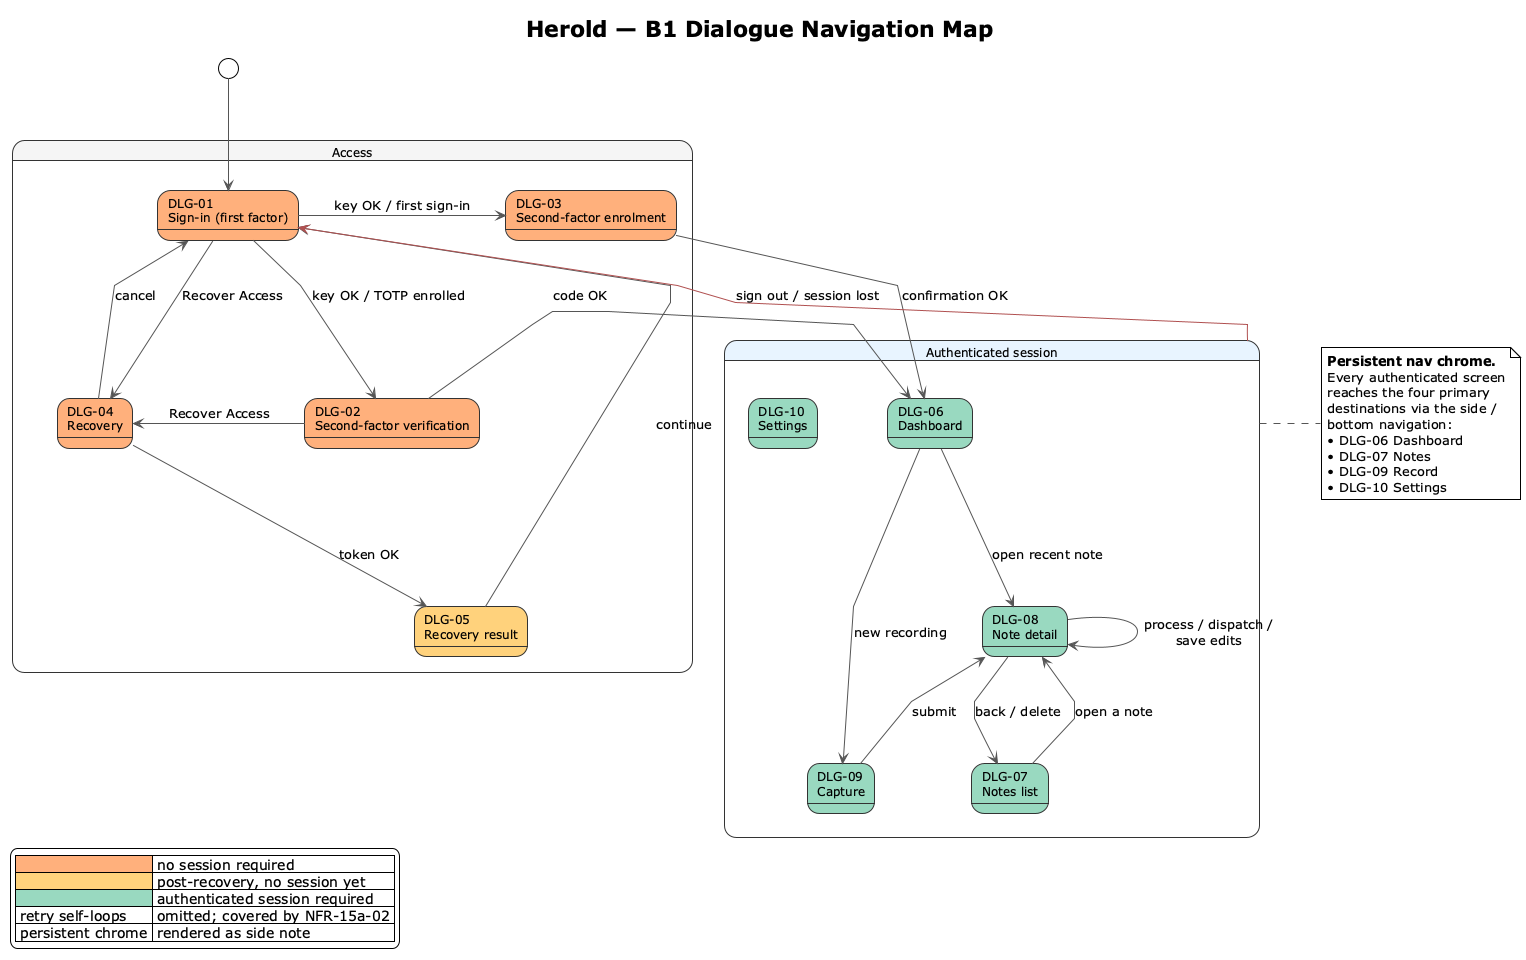

The diagram above was rendered by PlantUML. Its source (embedded in the PNG):
@startuml b1-navigation
!theme plain
skinparam shadowing false
skinparam linetype polyline
skinparam ArrowColor #555555
skinparam StateBorderColor #333333
skinparam StateBackgroundColor #F5F5F5
skinparam StateFontSize 12
skinparam nodesep 70
skinparam ranksep 90

title Herold — B1 Dialogue Navigation Map

' Per-dialogue fill colour encodes the authentication state, mirroring F2:
'   #FFB07C — reachable without an established session (DLG-01..DLG-04)
'   #FFD27C — mid-flow, post-recovery, no authenticated session yet (DLG-05)
'   #99D9C0 — requires an authenticated session (DLG-06..DLG-10)
'
' Self-loops for rate-limited retries on rejected input (DLG-01, DLG-02,
' DLG-03, DLG-04) are intentionally not drawn; they would clutter the map
' without changing the navigation topology and are governed by
' NFR-15a-02 *Login Rate Limiting and Lockout*.
'
' The persistent navigation chrome (side/bottom nav, reachable from every
' authenticated screen) is represented as a note rather than a fan-in /
' fan-out hub. Rendering every screen-to-chrome edge stacked the labels
' into a single region and obscured the actual workflow transitions.

[*] --> DLG01

state "Access" as ACCESS {

  state "DLG-01\nSign-in (first factor)"        as DLG01 #FFB07C
  state "DLG-02\nSecond-factor verification"    as DLG02 #FFB07C
  state "DLG-03\nSecond-factor enrolment"       as DLG03 #FFB07C
  state "DLG-04\nRecovery"                      as DLG04 #FFB07C
  state "DLG-05\nRecovery result"               as DLG05 #FFD27C

  ' --- First-factor outcomes ---
  DLG01 -down-> DLG02  : key OK / TOTP enrolled
  DLG01 -right-> DLG03 : key OK / first sign-in

  ' --- Recovery branch (kept on the left side of the cluster) ---
  DLG01 -left-> DLG04  : Recover Access
  DLG02 -left-> DLG04  : Recover Access
  DLG04 -down-> DLG05  : token OK
  DLG04 -up-> DLG01    : cancel
  DLG05 --> DLG01      : continue
}

state "Authenticated session" as AUTH #E8F4FF {

  state "DLG-06\nDashboard"     as DLG06 #99D9C0
  state "DLG-07\nNotes list"    as DLG07 #99D9C0
  state "DLG-08\nNote detail"   as DLG08 #99D9C0
  state "DLG-09\nCapture"       as DLG09 #99D9C0
  state "DLG-10\nSettings"      as DLG10 #99D9C0

  ' --- Sign-in lands on dashboard (or the originally requested page) ---
  DLG02 --> DLG06 : code OK
  DLG03 --> DLG06 : confirmation OK

  ' --- Specific flow transitions ---
  DLG06 -right-> DLG09 : new recording
  DLG09 -up-> DLG08    : submit
  DLG06 -down-> DLG08  : open recent note
  DLG07 -up-> DLG08    : open a note
  DLG08 -left-> DLG07  : back / delete
  DLG08 --> DLG08      : process / dispatch /\nsave edits
}

note right of AUTH
  **Persistent nav chrome.**
  Every authenticated screen
  reaches the four primary
  destinations via the side /
  bottom navigation:
  • DLG-06 Dashboard
  • DLG-07 Notes
  • DLG-09 Record
  • DLG-10 Settings
end note

' --- Sign-out (UC-04) and session loss leave the authenticated cluster ---
AUTH -[#B05050]-> DLG01 : sign out / session lost

legend left
  | <#FFB07C> | no session required |
  | <#FFD27C> | post-recovery, no session yet |
  | <#99D9C0> | authenticated session required |
  | <#FFFFFF> retry self-loops | omitted; covered by NFR-15a-02 |
  | <#FFFFFF> persistent chrome | rendered as side note |
endlegend

@enduml